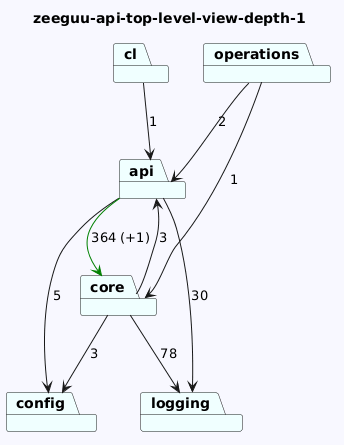

The diagram above was rendered by PlantUML. Its source (embedded in the PNG):
@startuml
skinparam backgroundColor GhostWhite
title zeeguu-api-top-level-view-depth-1
package "logging" #Azure
package "api" #Azure
package "core" #Azure
package "operations" #Azure
package "config" #Azure
package "cl" #Azure

"api"-->"logging"  : 30
"api"-->"config"  : 5
"api"-->"core" #Green : 364 (+1)
"core"-->"logging"  : 78
"core"-->"config"  : 3
"core"-->"api"  : 3
"operations"-->"api"  : 2
"operations"-->"core"  : 1

"cl"-->"api"  : 1
@enduml